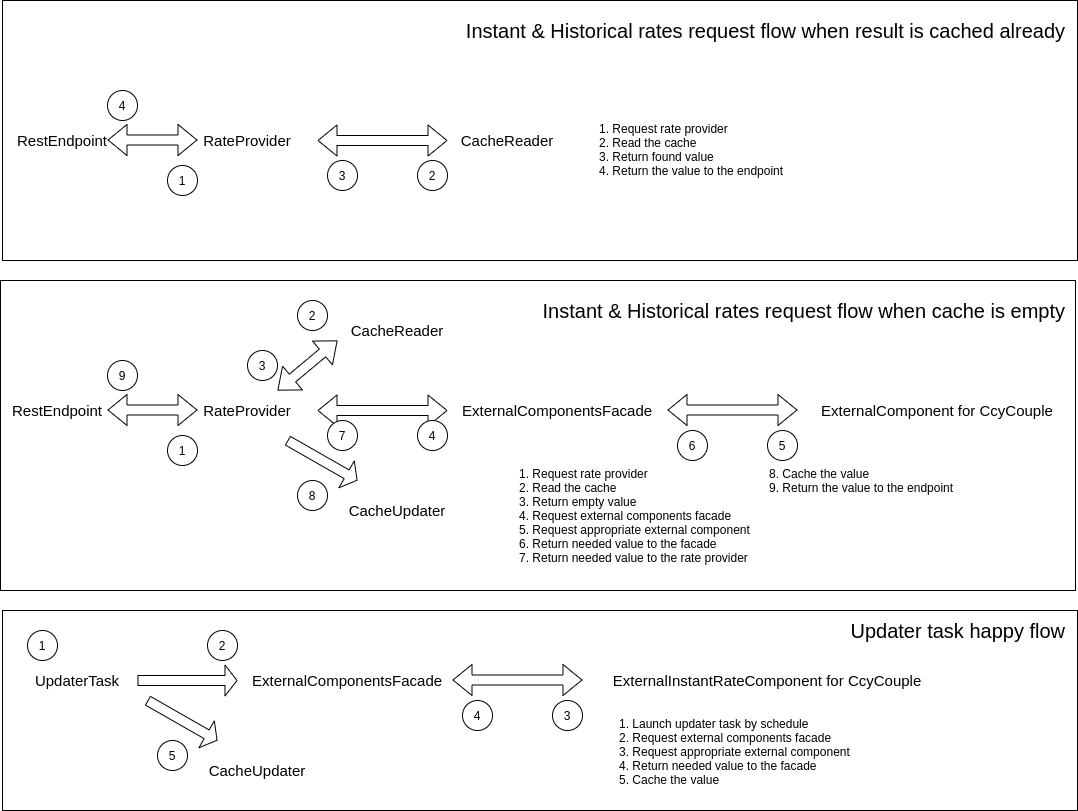

The diagram above was exported from draw.io. Its source (the exported page's mxGraphModel, read from the mxfile embedded in the PNG):
<mxGraphModel dx="1422" dy="705" grid="1" gridSize="10" guides="1" tooltips="1" connect="1" arrows="1" fold="1" page="1" pageScale="1" pageWidth="1100" pageHeight="850" math="0" shadow="0">
  <root>
    <mxCell id="0" />
    <mxCell id="1" parent="0" />
    <mxCell id="_n4HUg8aOrXNAHhR5Eh1-66" value="" style="rounded=0;whiteSpace=wrap;html=1;" parent="1" vertex="1">
      <mxGeometry x="15" y="640" width="1075" height="200" as="geometry" />
    </mxCell>
    <mxCell id="_n4HUg8aOrXNAHhR5Eh1-65" value="" style="rounded=0;whiteSpace=wrap;html=1;" parent="1" vertex="1">
      <mxGeometry x="13" y="310" width="1075" height="310" as="geometry" />
    </mxCell>
    <mxCell id="_n4HUg8aOrXNAHhR5Eh1-64" value="" style="rounded=0;whiteSpace=wrap;html=1;" parent="1" vertex="1">
      <mxGeometry x="15" y="30" width="1075" height="260" as="geometry" />
    </mxCell>
    <mxCell id="_n4HUg8aOrXNAHhR5Eh1-1" value="&lt;font style=&quot;font-size: 15px&quot;&gt;RestEndpoint&lt;/font&gt;" style="text;html=1;strokeColor=none;fillColor=none;align=center;verticalAlign=middle;whiteSpace=wrap;rounded=0;" parent="1" vertex="1">
      <mxGeometry x="50" y="430" width="40" height="20" as="geometry" />
    </mxCell>
    <mxCell id="_n4HUg8aOrXNAHhR5Eh1-2" value="&lt;font style=&quot;font-size: 15px&quot;&gt;RateProvider&lt;/font&gt;" style="text;html=1;strokeColor=none;fillColor=none;align=center;verticalAlign=middle;whiteSpace=wrap;rounded=0;" parent="1" vertex="1">
      <mxGeometry x="240" y="430" width="40" height="20" as="geometry" />
    </mxCell>
    <mxCell id="_n4HUg8aOrXNAHhR5Eh1-4" value="&lt;font style=&quot;font-size: 15px&quot;&gt;CacheReader&lt;/font&gt;" style="text;html=1;strokeColor=none;fillColor=none;align=center;verticalAlign=middle;whiteSpace=wrap;rounded=0;" parent="1" vertex="1">
      <mxGeometry x="390" y="350" width="40" height="20" as="geometry" />
    </mxCell>
    <mxCell id="_n4HUg8aOrXNAHhR5Eh1-9" value="&lt;font style=&quot;font-size: 15px&quot;&gt;ExternalComponentsFacade&lt;/font&gt;" style="text;html=1;strokeColor=none;fillColor=none;align=center;verticalAlign=middle;whiteSpace=wrap;rounded=0;" parent="1" vertex="1">
      <mxGeometry x="550" y="430" width="40" height="20" as="geometry" />
    </mxCell>
    <mxCell id="_n4HUg8aOrXNAHhR5Eh1-11" value="&lt;font style=&quot;font-size: 15px&quot;&gt;CacheUpdater&lt;/font&gt;" style="text;html=1;strokeColor=none;fillColor=none;align=center;verticalAlign=middle;whiteSpace=wrap;rounded=0;" parent="1" vertex="1">
      <mxGeometry x="390" y="530" width="40" height="20" as="geometry" />
    </mxCell>
    <mxCell id="_n4HUg8aOrXNAHhR5Eh1-13" value="&lt;font style=&quot;font-size: 15px&quot;&gt;ExternalComponent for CcyCouple&lt;/font&gt;" style="text;html=1;strokeColor=none;fillColor=none;align=center;verticalAlign=middle;whiteSpace=wrap;rounded=0;" parent="1" vertex="1">
      <mxGeometry x="820" y="430" width="260" height="20" as="geometry" />
    </mxCell>
    <mxCell id="_n4HUg8aOrXNAHhR5Eh1-18" value="" style="shape=flexArrow;endArrow=classic;html=1;width=10;endSize=3.67;" parent="1" edge="1">
      <mxGeometry width="50" height="50" relative="1" as="geometry">
        <mxPoint x="300" y="470" as="sourcePoint" />
        <mxPoint x="370" y="510" as="targetPoint" />
      </mxGeometry>
    </mxCell>
    <mxCell id="_n4HUg8aOrXNAHhR5Eh1-21" value="" style="shape=flexArrow;endArrow=classic;startArrow=classic;html=1;" parent="1" edge="1">
      <mxGeometry width="50" height="50" relative="1" as="geometry">
        <mxPoint x="330" y="440" as="sourcePoint" />
        <mxPoint x="460" y="440" as="targetPoint" />
      </mxGeometry>
    </mxCell>
    <mxCell id="_n4HUg8aOrXNAHhR5Eh1-22" value="" style="shape=flexArrow;endArrow=classic;startArrow=classic;html=1;" parent="1" edge="1">
      <mxGeometry width="50" height="50" relative="1" as="geometry">
        <mxPoint x="680" y="439.5" as="sourcePoint" />
        <mxPoint x="810" y="439.5" as="targetPoint" />
      </mxGeometry>
    </mxCell>
    <mxCell id="_n4HUg8aOrXNAHhR5Eh1-23" value="&lt;font style=&quot;font-size: 15px&quot;&gt;RestEndpoint&lt;/font&gt;" style="text;html=1;strokeColor=none;fillColor=none;align=center;verticalAlign=middle;whiteSpace=wrap;rounded=0;" parent="1" vertex="1">
      <mxGeometry x="60" y="160" width="30" height="20" as="geometry" />
    </mxCell>
    <mxCell id="_n4HUg8aOrXNAHhR5Eh1-24" value="&lt;font style=&quot;font-size: 15px&quot;&gt;RateProvider&lt;/font&gt;" style="text;html=1;strokeColor=none;fillColor=none;align=center;verticalAlign=middle;whiteSpace=wrap;rounded=0;" parent="1" vertex="1">
      <mxGeometry x="240" y="160" width="40" height="20" as="geometry" />
    </mxCell>
    <mxCell id="_n4HUg8aOrXNAHhR5Eh1-25" value="&lt;font style=&quot;font-size: 15px&quot;&gt;CacheReader&lt;/font&gt;" style="text;html=1;strokeColor=none;fillColor=none;align=center;verticalAlign=middle;whiteSpace=wrap;rounded=0;" parent="1" vertex="1">
      <mxGeometry x="500" y="160" width="40" height="20" as="geometry" />
    </mxCell>
    <mxCell id="_n4HUg8aOrXNAHhR5Eh1-33" value="" style="shape=flexArrow;endArrow=classic;startArrow=classic;html=1;" parent="1" edge="1">
      <mxGeometry width="50" height="50" relative="1" as="geometry">
        <mxPoint x="330" y="170" as="sourcePoint" />
        <mxPoint x="460" y="170" as="targetPoint" />
      </mxGeometry>
    </mxCell>
    <mxCell id="_n4HUg8aOrXNAHhR5Eh1-35" value="" style="shape=flexArrow;endArrow=classic;startArrow=classic;html=1;" parent="1" edge="1">
      <mxGeometry width="50" height="50" relative="1" as="geometry">
        <mxPoint x="290" y="420" as="sourcePoint" />
        <mxPoint x="350" y="370" as="targetPoint" />
      </mxGeometry>
    </mxCell>
    <mxCell id="_n4HUg8aOrXNAHhR5Eh1-36" value="" style="shape=flexArrow;endArrow=classic;startArrow=classic;html=1;" parent="1" edge="1">
      <mxGeometry width="50" height="50" relative="1" as="geometry">
        <mxPoint x="120" y="439.5" as="sourcePoint" />
        <mxPoint x="210" y="439.5" as="targetPoint" />
      </mxGeometry>
    </mxCell>
    <mxCell id="_n4HUg8aOrXNAHhR5Eh1-37" value="9" style="ellipse;whiteSpace=wrap;html=1;aspect=fixed;" parent="1" vertex="1">
      <mxGeometry x="120" y="390" width="30" height="30" as="geometry" />
    </mxCell>
    <mxCell id="_n4HUg8aOrXNAHhR5Eh1-38" value="1" style="ellipse;whiteSpace=wrap;html=1;aspect=fixed;" parent="1" vertex="1">
      <mxGeometry x="180" y="465" width="30" height="30" as="geometry" />
    </mxCell>
    <mxCell id="_n4HUg8aOrXNAHhR5Eh1-39" value="3" style="ellipse;whiteSpace=wrap;html=1;aspect=fixed;" parent="1" vertex="1">
      <mxGeometry x="260" y="380" width="30" height="30" as="geometry" />
    </mxCell>
    <mxCell id="_n4HUg8aOrXNAHhR5Eh1-40" value="2" style="ellipse;whiteSpace=wrap;html=1;aspect=fixed;" parent="1" vertex="1">
      <mxGeometry x="310" y="330" width="30" height="30" as="geometry" />
    </mxCell>
    <mxCell id="_n4HUg8aOrXNAHhR5Eh1-41" value="7" style="ellipse;whiteSpace=wrap;html=1;aspect=fixed;" parent="1" vertex="1">
      <mxGeometry x="340" y="450" width="30" height="30" as="geometry" />
    </mxCell>
    <mxCell id="_n4HUg8aOrXNAHhR5Eh1-42" value="4" style="ellipse;whiteSpace=wrap;html=1;aspect=fixed;" parent="1" vertex="1">
      <mxGeometry x="430" y="450" width="30" height="30" as="geometry" />
    </mxCell>
    <mxCell id="_n4HUg8aOrXNAHhR5Eh1-43" value="3" style="ellipse;whiteSpace=wrap;html=1;aspect=fixed;" parent="1" vertex="1">
      <mxGeometry x="340" y="190" width="30" height="30" as="geometry" />
    </mxCell>
    <mxCell id="_n4HUg8aOrXNAHhR5Eh1-44" value="2" style="ellipse;whiteSpace=wrap;html=1;aspect=fixed;" parent="1" vertex="1">
      <mxGeometry x="430" y="190" width="30" height="30" as="geometry" />
    </mxCell>
    <mxCell id="_n4HUg8aOrXNAHhR5Eh1-45" value="" style="shape=flexArrow;endArrow=classic;startArrow=classic;html=1;" parent="1" edge="1">
      <mxGeometry width="50" height="50" relative="1" as="geometry">
        <mxPoint x="120" y="169.5" as="sourcePoint" />
        <mxPoint x="210" y="169.5" as="targetPoint" />
      </mxGeometry>
    </mxCell>
    <mxCell id="_n4HUg8aOrXNAHhR5Eh1-46" value="4" style="ellipse;whiteSpace=wrap;html=1;aspect=fixed;" parent="1" vertex="1">
      <mxGeometry x="120" y="120" width="30" height="30" as="geometry" />
    </mxCell>
    <mxCell id="_n4HUg8aOrXNAHhR5Eh1-47" value="1" style="ellipse;whiteSpace=wrap;html=1;aspect=fixed;" parent="1" vertex="1">
      <mxGeometry x="180" y="195" width="30" height="30" as="geometry" />
    </mxCell>
    <mxCell id="_n4HUg8aOrXNAHhR5Eh1-48" value="6" style="ellipse;whiteSpace=wrap;html=1;aspect=fixed;" parent="1" vertex="1">
      <mxGeometry x="690" y="460" width="30" height="30" as="geometry" />
    </mxCell>
    <mxCell id="_n4HUg8aOrXNAHhR5Eh1-49" value="5" style="ellipse;whiteSpace=wrap;html=1;aspect=fixed;" parent="1" vertex="1">
      <mxGeometry x="780" y="460" width="30" height="30" as="geometry" />
    </mxCell>
    <mxCell id="_n4HUg8aOrXNAHhR5Eh1-50" value="8" style="ellipse;whiteSpace=wrap;html=1;aspect=fixed;" parent="1" vertex="1">
      <mxGeometry x="310" y="510" width="30" height="30" as="geometry" />
    </mxCell>
    <mxCell id="_n4HUg8aOrXNAHhR5Eh1-51" value="&lt;font style=&quot;font-size: 15px&quot;&gt;UpdaterTask&lt;/font&gt;" style="text;html=1;strokeColor=none;fillColor=none;align=center;verticalAlign=middle;whiteSpace=wrap;rounded=0;" parent="1" vertex="1">
      <mxGeometry x="70" y="700" width="40" height="20" as="geometry" />
    </mxCell>
    <mxCell id="_n4HUg8aOrXNAHhR5Eh1-52" value="&lt;font style=&quot;font-size: 15px&quot;&gt;ExternalComponentsFacade&lt;/font&gt;" style="text;html=1;strokeColor=none;fillColor=none;align=center;verticalAlign=middle;whiteSpace=wrap;rounded=0;" parent="1" vertex="1">
      <mxGeometry x="340" y="700" width="40" height="20" as="geometry" />
    </mxCell>
    <mxCell id="_n4HUg8aOrXNAHhR5Eh1-54" value="&lt;font style=&quot;font-size: 15px&quot;&gt;ExternalInstantRateComponent for CcyCouple&lt;/font&gt;" style="text;html=1;strokeColor=none;fillColor=none;align=center;verticalAlign=middle;whiteSpace=wrap;rounded=0;" parent="1" vertex="1">
      <mxGeometry x="600" y="700" width="360" height="20" as="geometry" />
    </mxCell>
    <mxCell id="_n4HUg8aOrXNAHhR5Eh1-55" value="" style="shape=flexArrow;endArrow=classic;startArrow=classic;html=1;" parent="1" edge="1">
      <mxGeometry width="50" height="50" relative="1" as="geometry">
        <mxPoint x="465" y="709.5" as="sourcePoint" />
        <mxPoint x="595" y="709.5" as="targetPoint" />
      </mxGeometry>
    </mxCell>
    <mxCell id="_n4HUg8aOrXNAHhR5Eh1-56" value="4" style="ellipse;whiteSpace=wrap;html=1;aspect=fixed;" parent="1" vertex="1">
      <mxGeometry x="475" y="730" width="30" height="30" as="geometry" />
    </mxCell>
    <mxCell id="_n4HUg8aOrXNAHhR5Eh1-57" value="3" style="ellipse;whiteSpace=wrap;html=1;aspect=fixed;" parent="1" vertex="1">
      <mxGeometry x="565" y="730" width="30" height="30" as="geometry" />
    </mxCell>
    <mxCell id="_n4HUg8aOrXNAHhR5Eh1-58" value="&lt;font style=&quot;font-size: 15px&quot;&gt;CacheUpdater&lt;/font&gt;" style="text;html=1;strokeColor=none;fillColor=none;align=center;verticalAlign=middle;whiteSpace=wrap;rounded=0;" parent="1" vertex="1">
      <mxGeometry x="250" y="790" width="40" height="20" as="geometry" />
    </mxCell>
    <mxCell id="_n4HUg8aOrXNAHhR5Eh1-59" value="" style="shape=flexArrow;endArrow=classic;html=1;width=10;endSize=3.67;" parent="1" edge="1">
      <mxGeometry width="50" height="50" relative="1" as="geometry">
        <mxPoint x="160" y="730" as="sourcePoint" />
        <mxPoint x="230" y="770" as="targetPoint" />
      </mxGeometry>
    </mxCell>
    <mxCell id="_n4HUg8aOrXNAHhR5Eh1-60" value="5" style="ellipse;whiteSpace=wrap;html=1;aspect=fixed;" parent="1" vertex="1">
      <mxGeometry x="170" y="770" width="30" height="30" as="geometry" />
    </mxCell>
    <mxCell id="_n4HUg8aOrXNAHhR5Eh1-61" value="" style="shape=flexArrow;endArrow=classic;html=1;width=10;endSize=3.67;" parent="1" edge="1">
      <mxGeometry width="50" height="50" relative="1" as="geometry">
        <mxPoint x="150" y="710" as="sourcePoint" />
        <mxPoint x="250" y="710" as="targetPoint" />
      </mxGeometry>
    </mxCell>
    <mxCell id="_n4HUg8aOrXNAHhR5Eh1-62" value="2" style="ellipse;whiteSpace=wrap;html=1;aspect=fixed;" parent="1" vertex="1">
      <mxGeometry x="220" y="660" width="30" height="30" as="geometry" />
    </mxCell>
    <mxCell id="_n4HUg8aOrXNAHhR5Eh1-67" value="&lt;div&gt;&lt;span&gt;1. Request rate provider&amp;nbsp;&lt;/span&gt;&lt;/div&gt;&lt;div&gt;&lt;span&gt;2. Read the cache&lt;/span&gt;&lt;/div&gt;&lt;div&gt;&lt;span&gt;3. Return found value&lt;/span&gt;&lt;/div&gt;&lt;div&gt;&lt;span&gt;4. Return the value to the endpoint&lt;/span&gt;&lt;/div&gt;" style="text;html=1;strokeColor=none;fillColor=none;align=left;verticalAlign=top;whiteSpace=wrap;rounded=0;labelPosition=center;verticalLabelPosition=middle;" parent="1" vertex="1">
      <mxGeometry x="610" y="145" width="260" height="75" as="geometry" />
    </mxCell>
    <mxCell id="_n4HUg8aOrXNAHhR5Eh1-69" value="&lt;div&gt;&lt;span&gt;1. Request rate provider&amp;nbsp;&lt;/span&gt;&lt;/div&gt;&lt;div&gt;&lt;span&gt;2. Read the cache&lt;/span&gt;&lt;/div&gt;&lt;div&gt;&lt;span&gt;3. Return empty value&lt;/span&gt;&lt;/div&gt;&lt;div&gt;&lt;span&gt;4. Request external components facade&lt;/span&gt;&lt;/div&gt;&lt;div&gt;&lt;span&gt;5. Request appropriate external component&lt;/span&gt;&lt;/div&gt;&lt;div&gt;&lt;span&gt;6. Return needed value to the facade&lt;/span&gt;&lt;/div&gt;&lt;div&gt;&lt;span&gt;7. Return needed value to the rate provider&lt;/span&gt;&lt;/div&gt;" style="text;html=1;strokeColor=none;fillColor=none;align=left;verticalAlign=top;whiteSpace=wrap;rounded=0;labelPosition=center;verticalLabelPosition=middle;" parent="1" vertex="1">
      <mxGeometry x="530" y="490" width="250" height="120" as="geometry" />
    </mxCell>
    <mxCell id="_n4HUg8aOrXNAHhR5Eh1-70" value="&lt;div&gt;8. Cache the value&lt;/div&gt;&lt;div&gt;9. Return the value to the endpoint&lt;/div&gt;" style="text;html=1;strokeColor=none;fillColor=none;align=left;verticalAlign=top;whiteSpace=wrap;rounded=0;labelPosition=center;verticalLabelPosition=middle;" parent="1" vertex="1">
      <mxGeometry x="780" y="490" width="210" height="120" as="geometry" />
    </mxCell>
    <mxCell id="_n4HUg8aOrXNAHhR5Eh1-71" value="&lt;div&gt;&lt;span&gt;1. Launch updater task by schedule&lt;/span&gt;&lt;/div&gt;&lt;div&gt;&lt;span&gt;2. Request external components facade&lt;/span&gt;&lt;/div&gt;&lt;div&gt;&lt;span&gt;3. Request appropriate external component&lt;/span&gt;&lt;/div&gt;&lt;div&gt;&lt;span&gt;4. Return needed value to the facade&lt;/span&gt;&lt;/div&gt;&lt;div&gt;&lt;span&gt;5. Cache the value&lt;/span&gt;&lt;/div&gt;" style="text;html=1;strokeColor=none;fillColor=none;align=left;verticalAlign=top;whiteSpace=wrap;rounded=0;labelPosition=center;verticalLabelPosition=middle;" parent="1" vertex="1">
      <mxGeometry x="630" y="740" width="260" height="90" as="geometry" />
    </mxCell>
    <mxCell id="_n4HUg8aOrXNAHhR5Eh1-72" value="1" style="ellipse;whiteSpace=wrap;html=1;aspect=fixed;" parent="1" vertex="1">
      <mxGeometry x="40" y="660" width="30" height="30" as="geometry" />
    </mxCell>
    <mxCell id="_n4HUg8aOrXNAHhR5Eh1-73" value="&lt;font style=&quot;font-size: 20px&quot;&gt;Instant &amp;amp; Historical rates request flow when result is cached already&lt;/font&gt;" style="text;html=1;strokeColor=none;fillColor=none;align=right;verticalAlign=middle;whiteSpace=wrap;rounded=0;" parent="1" vertex="1">
      <mxGeometry x="440" y="50" width="640" height="20" as="geometry" />
    </mxCell>
    <mxCell id="_n4HUg8aOrXNAHhR5Eh1-74" value="&lt;font style=&quot;font-size: 20px&quot;&gt;Instant &amp;amp; Historical rates request flow when cache is empty&lt;/font&gt;" style="text;html=1;strokeColor=none;fillColor=none;align=right;verticalAlign=middle;whiteSpace=wrap;rounded=0;" parent="1" vertex="1">
      <mxGeometry x="540" y="330" width="540" height="20" as="geometry" />
    </mxCell>
    <mxCell id="_n4HUg8aOrXNAHhR5Eh1-75" value="&lt;font style=&quot;font-size: 20px&quot;&gt;Updater task happy flow&lt;/font&gt;" style="text;html=1;strokeColor=none;fillColor=none;align=right;verticalAlign=middle;whiteSpace=wrap;rounded=0;" parent="1" vertex="1">
      <mxGeometry x="860" y="650" width="220" height="20" as="geometry" />
    </mxCell>
  </root>
</mxGraphModel>